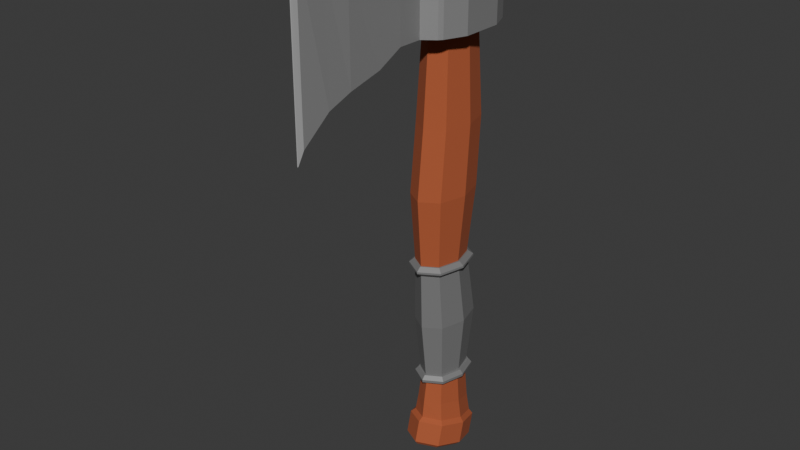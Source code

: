 # Source: Axe.blend  (saved by Blender 4.2.66; exported with 4.5.12 LTS)
import bpy
from mathutils import Matrix  # noqa: F401  (used for matrix-valued properties, if any)

bpy.ops.wm.read_factory_settings(use_empty=True)
scene = bpy.context.scene
scene.name = 'Scene'

# ---- collections
col_collection = bpy.data.collections.new('Collection'); scene.collection.children.link(col_collection)

# ---- materials (node trees are filled in below, after node groups)
mat_material_003 = bpy.data.materials.new('Material.003')
mat_material_002 = bpy.data.materials.new('Material.002')
mat_material_004 = bpy.data.materials.new('Material.004')
mat_material_005 = bpy.data.materials.new('Material.005')

# ---- material node trees
mat_material_003.use_nodes = True; mat_material_003.node_tree.nodes.clear()
_N = mat_material_003.node_tree.nodes; _L = mat_material_003.node_tree.links
n0 = _N.new('ShaderNodeBsdfPrincipled'); n0.name = 'Principled BSDF'; n0.location = (10, 300)
n0.inputs[0].default_value = (0.196, 0.196, 0.196, 1.0)
n1 = _N.new('ShaderNodeOutputMaterial'); n1.name = 'Material Output'; n1.location = (300, 300)
_L.new(n0.outputs[0], n1.inputs[0])
n1.is_active_output = True
mat_material_002.use_nodes = True; mat_material_002.node_tree.nodes.clear()
_N = mat_material_002.node_tree.nodes; _L = mat_material_002.node_tree.links
n0 = _N.new('ShaderNodeBsdfPrincipled'); n0.name = 'Principled BSDF'; n0.location = (10, 300)
n0.inputs[0].default_value = (0.42, 0.0969, 0.03444, 1.0)
n0.inputs[2].default_value = 1.0
n1 = _N.new('ShaderNodeOutputMaterial'); n1.name = 'Material Output'; n1.location = (300, 300)
_L.new(n0.outputs[0], n1.inputs[0])
n1.is_active_output = True
mat_material_004.use_nodes = True; mat_material_004.node_tree.nodes.clear()
_N = mat_material_004.node_tree.nodes; _L = mat_material_004.node_tree.links
n0 = _N.new('ShaderNodeBsdfPrincipled'); n0.name = 'Principled BSDF'; n0.location = (10, 300)
n0.inputs[0].default_value = (0.376, 0.376, 0.376, 1.0)
n0.inputs[1].default_value = 0.4567
n1 = _N.new('ShaderNodeOutputMaterial'); n1.name = 'Material Output'; n1.location = (300, 300)
_L.new(n0.outputs[0], n1.inputs[0])
n1.is_active_output = True
mat_material_005.use_nodes = True; mat_material_005.node_tree.nodes.clear()
_N = mat_material_005.node_tree.nodes; _L = mat_material_005.node_tree.links
n0 = _N.new('ShaderNodeBsdfPrincipled'); n0.name = 'Principled BSDF'; n0.location = (10, 300)
n0.inputs[0].default_value = (0.7829, 0.7829, 0.7829, 1.0)
n0.inputs[1].default_value = 0.4646
n1 = _N.new('ShaderNodeOutputMaterial'); n1.name = 'Material Output'; n1.location = (300, 300)
_L.new(n0.outputs[0], n1.inputs[0])
n1.is_active_output = True

# ---- world
world_world = bpy.data.worlds.new('World'); scene.world = world_world
world_world.use_nodes = True; world_world.node_tree.nodes.clear()
_N = world_world.node_tree.nodes; _L = world_world.node_tree.links
n0 = _N.new('ShaderNodeOutputWorld'); n0.name = 'World Output'; n0.location = (300, 300)
n1 = _N.new('ShaderNodeBackground'); n1.name = 'Background'; n1.location = (10, 300)
n1.inputs[0].default_value = (0.05088, 0.05088, 0.05088, 1.0)
_L.new(n1.outputs[0], n0.inputs[0])
n0.is_active_output = True
world_world.color = (0.05088, 0.05088, 0.05088)
world_world.sun_shadow_jitter_overblur = 0.0

# ---- meshes
me_cube_001 = bpy.data.meshes.new('Cube.001')
me_cube_001.from_pydata([(-1.282, 0.796, -1.0), (-1.282, -0.796, -1.0), (-1.282, -0.796, 1.0), (-1.282, 0.796, 1.0), (1.282, -0.796, -1.0), (1.282, 0.796, -1.0), (1.282, 0.796, 1.0), (1.282, -0.796, 1.0), (0.3752, 2.097, -1.0), (-0.3752, 2.097, -1.0), (-0.3752, 2.097, 1.0), (0.3752, 2.097, 1.0), (-0.3719, -2.097, -1.0), (0.3719, -2.097, -1.0), (0.3698, -2.097, 1.0), (-0.3698, -2.097, 1.0), (-0.5203, 0.806, 1.0), (0.5203, 0.806, 1.0), (-0.5203, -0.806, 1.0), (0.5203, -0.806, 1.0), (0.5203, 0.806, -1.0), (-0.5203, 0.806, -1.0), (0.5203, -0.806, -1.0), (-0.5203, -0.806, -1.0), (-1.352e-16, 1.14, 1.0), (4.503e-17, -1.14, 1.0), (6.432e-08, 1.14, -1.0), (-6.432e-08, -1.14, -1.0), (-0.7358, 1.015e-07, -1.0), (0.7358, -9.783e-08, -1.0), (0.7358, 1.818e-09, 1.0), (-0.7358, 1.818e-09, 1.0), (0.0, 1.435, 1.0), (0.7707, 1.435, 1.0), (0.0, -1.435, 1.0), (0.7687, -1.435, 1.0), (0.0, 1.435, -1.0), (-0.7707, 1.435, -1.0), (0.0, -1.435, -1.0), (-0.7702, -1.435, -1.0), (-0.7707, 0.0, -1.0), (0.7707, 0.0, -1.0), (0.7702, -1.435, -1.0), (0.7707, 0.0, 1.0), (-0.7707, 0.0, 1.0), (-0.7687, -1.435, 1.0), (-0.7707, 1.435, 1.0), (0.7707, 1.435, -1.0), (-0.3635, -3.022, -1.0), (0.3635, -3.022, -1.0), (0.3596, -3.022, 1.0), (-0.3596, -3.022, 1.0), (-0.3129, -3.947, -1.519), (0.3129, -3.947, -1.519), (0.3083, -3.947, 1.519), (-0.3083, -3.947, 1.519), (-0.264, -5.21, -1.862), (0.264, -5.21, -1.862), (0.2356, -5.21, 1.862), (-0.2356, -5.21, 1.862), (-0.1873, -6.095, -2.25), (0.1873, -6.095, -2.25), (0.1153, -6.095, 2.25), (-0.1153, -6.095, 2.25), (-0.02867, -7.063, -3.228), (0.02867, -7.063, -3.228), (0.02165, -7.063, 2.915), (-0.02165, -7.063, 2.915), (-0.01808, -7.318, -3.685), (0.01808, -7.318, -3.685), (0.01808, -7.318, 3.087), (-0.01808, -7.318, 3.087), (-2.537e-09, 1.45, 1.668), (-0.6777, 1.025, 1.668), (-0.9584, -0.002825, 1.668), (-0.6777, -1.03, 1.668), (-2.537e-09, -1.456, 1.668), (0.6777, -1.03, 1.668), (0.9584, -0.002825, 1.668), (0.6777, 1.025, 1.668), (-0.5449, 0.8234, -16.05), (1.226e-06, 1.166, -16.13), (-0.7706, -0.002825, -15.84), (-0.5449, -0.829, -15.63), (1.226e-06, -1.171, -15.55), (0.5449, -0.829, -15.63), (0.7706, -0.002825, -15.84), (0.5449, 0.8234, -16.05), (2.273e-07, 1.166, -0.9991), (3.998e-07, 1.398, -4.339), (5.739e-07, 1.225, -6.942), (7.535e-07, 0.886, -9.546), (9.248e-07, 1.361, -12.15), (1.107e-06, 1.038, -14.75), (0.4855, 0.7333, -14.75), (0.6361, 0.9616, -12.15), (0.5449, 0.5437, -9.546), (0.6741, 0.8014, -6.942), (0.6534, 0.9878, -4.339), (0.5449, 0.8234, -0.9991), (0.7706, -0.002825, -0.9991), (0.924, -0.002825, -4.339), (0.9533, -0.2206, -6.942), (0.7706, -0.2825, -9.546), (0.8996, -0.002825, -12.15), (0.6866, -0.002825, -14.75), (0.4855, -0.739, -14.75), (0.6361, -0.9673, -12.15), (0.5449, -1.109, -9.546), (0.6741, -1.243, -6.942), (0.6534, -0.9935, -4.339), (0.5449, -0.829, -0.9991), (2.273e-07, -1.171, -0.9991), (3.998e-07, -1.404, -4.339), (5.739e-07, -1.666, -6.942), (7.535e-07, -1.451, -9.546), (9.248e-07, -1.367, -12.15), (1.107e-06, -1.044, -14.75), (-0.4855, -0.739, -14.75), (-0.6361, -0.9673, -12.15), (-0.5449, -1.109, -9.546), (-0.6741, -1.243, -6.942), (-0.6534, -0.9935, -4.339), (-0.5449, -0.829, -0.9991), (-0.7706, -0.002825, -0.9991), (-0.924, -0.002825, -4.339), (-0.9533, -0.2206, -6.942), (-0.7706, -0.2825, -9.546), (-0.8996, -0.002825, -12.15), (-0.6866, -0.002825, -14.75), (-0.4855, 0.7333, -14.75), (-0.6361, 0.9616, -12.15), (-0.5449, 0.5437, -9.546), (-0.6741, 0.8014, -6.942), (-0.6534, 0.9878, -4.339), (-0.5449, 0.8234, -0.9991), (0.5449, 0.8234, 1.006), (0.5449, -0.829, 1.006), (-0.5449, -0.829, 1.006), (-0.5449, 0.8234, 1.006), (4.256e-08, 1.166, 1.006), (0.7706, -0.002825, 1.006), (4.256e-08, -1.171, 1.006), (-0.7706, -0.002825, 1.006), (7.77e-07, 0.9511, -9.903), (0.5574, 0.601, -9.903), (0.7883, -0.2441, -9.903), (0.5574, -1.089, -9.903), (7.77e-07, -1.439, -9.903), (-0.5574, -1.089, -9.903), (-0.7883, -0.2441, -9.903), (-0.5574, 0.601, -9.903), (1.08e-06, 1.086, -14.37), (0.5078, 0.7671, -14.37), (0.7182, -0.002825, -14.37), (0.5078, -0.7728, -14.37), (1.08e-06, -1.092, -14.37), (-0.5078, -0.7728, -14.37), (-0.7182, -0.002825, -14.37), (-0.5078, 0.7671, -14.37), (1.108e-06, 1.084, -14.76), (1.098e-06, 1.273, -14.63), (0.5931, 0.5776, -9.539), (0.7245, 0.6956, -9.668), (0.7483, -0.002825, -14.76), (0.916, -0.002825, -14.62), (0.5894, -1.143, -9.546), (0.7248, -1.231, -9.695), (1.108e-06, -1.09, -14.76), (1.098e-06, -1.279, -14.63), (-0.5894, -1.143, -9.546), (-0.7248, -1.231, -9.695), (-0.7483, -0.002825, -14.76), (-0.916, -0.002825, -14.62), (-0.5931, 0.5776, -9.539), (-0.7245, 0.6956, -9.668), (7.558e-07, 1.127, -9.655), (7.515e-07, 0.9343, -9.537), (-0.6686, 0.8752, -14.63), (-0.5319, 0.7671, -14.76), (-0.9957, -0.2672, -9.683), (-0.8327, -0.2836, -9.543), (-0.6686, -0.8809, -14.63), (-0.5319, -0.7728, -14.76), (7.555e-07, -1.664, -9.701), (7.516e-07, -1.494, -9.547), (0.6686, -0.8809, -14.63), (0.5319, -0.7728, -14.76), (0.9957, -0.2672, -9.683), (0.8327, -0.2836, -9.543), (0.6686, 0.8752, -14.63), (0.5319, 0.7671, -14.76), (1.079e-06, 1.153, -14.37), (1.088e-06, 1.286, -14.52), (0.6176, 0.6479, -9.893), (0.7258, 0.7101, -9.746), (0.8004, -0.002825, -14.37), (0.9249, -0.002825, -14.51), (0.6219, -1.136, -9.903), (0.7285, -1.226, -9.774), (1.079e-06, -1.159, -14.37), (1.088e-06, -1.292, -14.52), (-0.6219, -1.136, -9.903), (-0.7285, -1.226, -9.774), (-0.8004, -0.002825, -14.37), (-0.9249, -0.002825, -14.51), (-0.6176, 0.6479, -9.893), (-0.7258, 0.7101, -9.746), (7.619e-07, 1.142, -9.734), (7.754e-07, 1.016, -9.891), (0.9996, -0.257, -9.762), (0.8706, -0.2427, -9.898), (7.618e-07, -1.661, -9.78), (7.755e-07, -1.509, -9.905), (-0.9996, -0.257, -9.762), (-0.8706, -0.2427, -9.898), (0.6742, 0.8855, -14.52), (0.5699, 0.814, -14.37), (0.6742, -0.8911, -14.52), (0.5699, -0.8196, -14.37), (-0.6742, -0.8911, -14.52), (-0.5699, -0.8196, -14.37), (-0.6742, 0.8855, -14.52), (-0.5699, 0.814, -14.37), (-0.5449, 0.5475, -17.86), (1.425e-06, 0.8897, -17.95), (-0.7706, -0.2787, -17.66), (-0.5449, -1.105, -17.45), (1.425e-06, -1.447, -17.37), (0.5449, -1.105, -17.45), (0.7706, -0.2787, -17.66), (0.5449, 0.5475, -17.86), (-0.6338, 0.8859, -16.78), (-0.7675, 0.9428, -16.95), (1.262e-06, 1.395, -17.06), (1.228e-06, 1.259, -16.87), (-0.8853, -0.002825, -16.55), (-1.046, -0.04006, -16.7), (-0.6338, -0.8916, -16.33), (-0.7675, -1.023, -16.46), (1.224e-06, -1.265, -16.24), (1.251e-06, -1.475, -16.34), (0.6338, -0.8916, -16.33), (0.7675, -1.023, -16.46), (0.8853, -0.002825, -16.55), (1.046, -0.04006, -16.7), (0.6338, 0.8859, -16.78), (0.7675, 0.9428, -16.95), (-0.7675, 0.7366, -17.77), (-0.6509, 0.6221, -17.88), (1.439e-06, 1.006, -17.98), (1.43e-06, 1.189, -17.89), (-1.046, -0.2463, -17.53), (-0.9059, -0.2787, -17.66), (-0.7675, -1.229, -17.28), (-0.6509, -1.18, -17.43), (1.423e-06, -1.682, -17.17), (1.436e-06, -1.563, -17.34), (0.7675, -1.229, -17.28), (0.6509, -1.18, -17.43), (1.046, -0.2463, -17.53), (0.9059, -0.2787, -17.66), (0.7675, 0.7366, -17.77), (0.6509, 0.6221, -17.88), (-0.834, -1.75, -1.0), (-0.9415, -1.612, -1.0), (-0.9381, -1.612, 1.0), (-0.8304, -1.75, 1.0), (-0.9451, 1.612, -1.0), (-0.8379, 1.75, -1.0), (-0.8379, 1.75, 1.0), (-0.9451, 1.612, 1.0), (0.9415, -1.612, -1.0), (0.834, -1.75, -1.0), (0.8304, -1.75, 1.0), (0.9381, -1.612, 1.0), (0.8379, 1.75, -1.0), (0.9451, 1.612, -1.0), (0.9451, 1.612, 1.0), (0.8379, 1.75, 1.0)], [], [(10, 270, 271, 3, 46), (278, 279, 11, 33, 6), (7, 35, 14, 274, 275), (45, 2, 266, 267, 15), (4, 7, 275, 272), (269, 270, 10, 9), (273, 274, 14, 13), (46, 3, 2, 45, 44), (8, 11, 279, 276), (47, 5, 4, 42, 41), (8, 276, 277, 5, 47), (5, 6, 7, 4), (12, 15, 267, 264), (1, 2, 3, 0), (0, 37, 40, 39, 1), (0, 3, 271, 268), (9, 8, 47, 36, 37), (6, 33, 43, 35, 7), (11, 10, 46, 32, 33), (277, 278, 6, 5), (35, 34, 45, 15, 14), (265, 266, 2, 1), (39, 38, 42, 13, 12), (42, 4, 272, 273, 13), (13, 14, 50, 49), (268, 269, 9, 37, 0), (9, 10, 11, 8), (24, 17, 33, 32), (19, 25, 34, 35), (26, 21, 37, 36), (23, 27, 38, 39), (28, 23, 39, 40), (22, 29, 41, 42), (30, 19, 35, 43), (18, 31, 44, 45), (16, 24, 32, 46), (25, 18, 45, 34), (20, 26, 36, 47), (27, 22, 42, 38), (21, 28, 40, 37), (29, 20, 47, 41), (17, 30, 43, 33), (31, 16, 46, 44), (26, 24, 16, 21), (28, 21, 16, 31), (23, 28, 31, 18), (27, 23, 18, 25), (25, 19, 22, 27), (22, 19, 30, 29), (29, 30, 17, 20), (24, 26, 20, 17), (51, 48, 52, 55), (14, 15, 51, 50), (15, 12, 48, 51), (12, 13, 49, 48), (53, 54, 58, 57), (50, 51, 55, 54), (49, 50, 54, 53), (48, 49, 53, 52), (59, 56, 60, 63), (52, 53, 57, 56), (55, 52, 56, 59), (54, 55, 59, 58), (62, 63, 67, 66), (58, 59, 63, 62), (57, 58, 62, 61), (56, 57, 61, 60), (65, 66, 70, 69), (61, 62, 66, 65), (60, 61, 65, 64), (63, 60, 64, 67), (69, 70, 71, 68), (64, 65, 69, 68), (67, 64, 68, 71), (66, 67, 71, 70), (73, 72, 79, 78, 77, 76, 75, 74), (245, 247, 262, 260), (94, 93, 81, 87), (106, 105, 86, 85), (118, 117, 84, 83), (130, 129, 82, 80), (105, 94, 87, 86), (117, 106, 85, 84), (129, 118, 83, 82), (93, 130, 80, 81), (140, 139, 135, 88), (88, 135, 134, 89), (89, 134, 133, 90), (90, 133, 132, 91), (144, 151, 131, 92), (197, 216, 190, 165), (143, 138, 123, 124), (124, 123, 122, 125), (125, 122, 121, 126), (126, 121, 120, 127), (150, 149, 119, 128), (156, 155, 219, 200), (142, 137, 111, 112), (112, 111, 110, 113), (113, 110, 109, 114), (114, 109, 108, 115), (148, 147, 107, 116), (176, 175, 207, 208), (141, 136, 99, 100), (100, 99, 98, 101), (101, 98, 97, 102), (102, 97, 96, 103), (146, 145, 95, 104), (218, 197, 165, 186), (139, 143, 124, 135), (135, 124, 125, 134), (134, 125, 126, 133), (133, 126, 127, 132), (151, 150, 128, 131), (193, 222, 178, 161), (138, 142, 112, 123), (123, 112, 113, 122), (122, 113, 114, 121), (121, 114, 115, 120), (149, 148, 116, 119), (180, 171, 203, 214), (137, 141, 100, 111), (111, 100, 101, 110), (110, 101, 102, 109), (109, 102, 103, 108), (147, 146, 104, 107), (152, 159, 223, 192), (136, 140, 88, 99), (99, 88, 89, 98), (98, 89, 90, 97), (97, 90, 91, 96), (145, 144, 92, 95), (149, 150, 215, 202), (79, 72, 140, 136), (77, 78, 141, 137), (75, 76, 142, 138), (73, 74, 143, 139), (78, 79, 136, 141), (76, 77, 137, 142), (74, 75, 138, 143), (72, 73, 139, 140), (184, 167, 199, 212), (153, 152, 192, 217), (188, 163, 195, 210), (163, 176, 208, 195), (171, 184, 212, 203), (150, 151, 206, 215), (158, 157, 221, 204), (157, 156, 200, 221), (95, 92, 152, 153), (107, 104, 154, 155), (119, 116, 156, 157), (131, 128, 158, 159), (104, 95, 153, 154), (116, 107, 155, 156), (128, 119, 157, 158), (92, 131, 159, 152), (96, 91, 177, 162), (132, 127, 181, 174), (127, 120, 170, 181), (94, 105, 164, 191), (129, 130, 179, 172), (117, 118, 183, 168), (105, 106, 187, 164), (93, 94, 191, 160), (155, 154, 196, 219), (106, 117, 168, 187), (120, 115, 185, 170), (103, 96, 162, 189), (115, 108, 166, 185), (118, 129, 172, 183), (91, 132, 174, 177), (144, 145, 194, 209), (148, 149, 202, 213), (201, 218, 186, 169), (108, 103, 189, 166), (146, 147, 198, 211), (205, 220, 182, 173), (222, 205, 173, 178), (159, 158, 204, 223), (147, 148, 213, 198), (167, 188, 210, 199), (220, 201, 169, 182), (175, 180, 214, 207), (151, 144, 209, 206), (154, 153, 217, 196), (145, 146, 211, 194), (175, 176, 177, 174), (179, 160, 161, 178), (171, 180, 181, 170), (183, 172, 173, 182), (167, 184, 185, 166), (187, 168, 169, 186), (163, 188, 189, 162), (191, 164, 165, 190), (180, 175, 174, 181), (172, 179, 178, 173), (184, 171, 170, 185), (168, 183, 182, 169), (188, 167, 166, 189), (164, 187, 186, 165), (176, 163, 162, 177), (160, 191, 190, 161), (130, 93, 160, 179), (209, 194, 195, 208), (211, 198, 199, 210), (213, 202, 203, 212), (215, 206, 207, 214), (194, 211, 210, 195), (198, 213, 212, 199), (202, 215, 214, 203), (206, 209, 208, 207), (193, 216, 217, 192), (197, 218, 219, 196), (201, 220, 221, 200), (205, 222, 223, 204), (216, 197, 196, 217), (218, 201, 200, 219), (220, 205, 204, 221), (222, 193, 192, 223), (216, 193, 161, 190), (224, 226, 227, 228, 229, 230, 231, 225), (243, 245, 260, 258), (230, 229, 259, 261), (241, 243, 258, 256), (229, 228, 257, 259), (239, 241, 256, 254), (228, 227, 255, 257), (237, 239, 254, 252), (83, 84, 240, 238), (80, 82, 236, 232), (82, 83, 238, 236), (86, 87, 246, 244), (84, 85, 242, 240), (226, 224, 249, 253), (85, 86, 244, 242), (231, 230, 261, 263), (227, 226, 253, 255), (233, 237, 252, 248), (225, 231, 263, 250), (234, 233, 248, 251), (247, 234, 251, 262), (87, 81, 235, 246), (233, 234, 235, 232), (237, 233, 232, 236), (239, 237, 236, 238), (241, 239, 238, 240), (243, 241, 240, 242), (245, 243, 242, 244), (247, 245, 244, 246), (234, 247, 246, 235), (81, 80, 232, 235), (249, 250, 251, 248), (253, 249, 248, 252), (255, 253, 252, 254), (257, 255, 254, 256), (259, 257, 256, 258), (261, 259, 258, 260), (263, 261, 260, 262), (250, 263, 262, 251), (224, 225, 250, 249), (264, 267, 266, 265), (270, 269, 268, 271), (278, 277, 276, 279), (274, 273, 272, 275), (1, 39, 12, 264, 265)])
me_cube_001.polygons.foreach_set('material_index', [2, 2, 2, 2, 2, 2, 2, 2, 2, 2, 2, 2, 2, 2, 2, 2, 2, 2, 2, 2, 2, 2, 2, 2, 2, 2, 2, 2, 2, 2, 2, 2, 2, 2, 2, 2, 2, 2, 2, 2, 2, 2, 2, 2, 2, 2, 2, 2, 2, 2, 2, 2, 2, 2, 2, 2, 2, 2, 2, 2, 2, 2, 2, 2, 2, 2, 2, 3, 2, 2, 2, 3, 2, 3, 2, 1, 1, 1, 1, 1, 1, 1, 1, 1, 1, 1, 1, 1, 1, 0, 0, 1, 1, 1, 1, 0, 0, 1, 1, 1, 1, 0, 0, 1, 1, 1, 1, 0, 0, 1, 1, 1, 1, 0, 0, 1, 1, 1, 1, 0, 0, 1, 1, 1, 1, 0, 0, 1, 1, 1, 1, 0, 0, 1, 1, 1, 1, 1, 1, 1, 1, 0, 0, 0, 0, 0, 0, 0, 0, 0, 0, 0, 0, 0, 0, 0, 0, 0, 0, 0, 0, 0, 0, 0, 0, 0, 0, 0, 0, 0, 0, 0, 0, 0, 0, 0, 0, 0, 0, 0, 0, 0, 0, 0, 0, 0, 0, 0, 0, 0, 0, 0, 0, 0, 0, 0, 0, 0, 0, 0, 0, 0, 0, 0, 0, 0, 0, 0, 0, 0, 0, 0, 0, 0, 0, 0, 0, 0, 0, 0, 0, 1, 1, 1, 1, 1, 1, 1, 1, 1, 1, 1, 1, 1, 1, 1, 1, 1, 1, 1, 1, 1, 1, 1, 1, 1, 1, 1, 1, 1, 1, 1, 1, 1, 1, 1, 1, 1, 1, 1, 1, 2, 2, 2, 2, 2])
_uv = me_cube_001.uv_layers.new(name='UVMap')
_uv.uv.foreach_set('vector', [0.7917, 0.5, 0.8637, 0.5, 0.875, 0.5078, 0.875, 0.5833, 0.7917, 0.5833, 0.625, 0.5078, 0.6363, 0.5, 0.7083, 0.5, 0.7083, 0.5833, 0.625, 0.5833, 0.625, 0.6667, 0.7083, 0.6667, 0.7083, 0.75, 0.6363, 0.75, 0.625, 0.7423, 0.7917, 0.6667, 0.875, 0.6667, 0.875, 0.7423, 0.8637, 0.75, 0.7917, 0.75, 0.375, 0.6667, 0.625, 0.6667, 0.625, 0.7423, 0.375, 0.7423, 0.375, 0.2613, 0.625, 0.2613, 0.625, 0.3333, 0.375, 0.3333, 0.375, 0.7613, 0.625, 0.7613, 0.625, 0.8333, 0.375, 0.8333, 0.7917, 0.5833, 0.875, 0.5833, 0.875, 0.6667, 0.7917, 0.6667, 0.7917, 0.625, 0.375, 0.4167, 0.625, 0.4167, 0.625, 0.4887, 0.375, 0.4887, 0.2917, 0.5833, 0.375, 0.5833, 0.375, 0.6667, 0.2917, 0.6667, 0.2917, 0.625, 0.2917, 0.5, 0.3637, 0.5, 0.375, 0.5078, 0.375, 0.5833, 0.2917, 0.5833, 0.375, 0.5833, 0.625, 0.5833, 0.625, 0.6667, 0.375, 0.6667, 0.375, 0.9167, 0.625, 0.9167, 0.625, 0.9887, 0.375, 0.9887, 0.375, 0.08333, 0.625, 0.08333, 0.625, 0.1667, 0.375, 0.1667, 0.125, 0.5833, 0.2083, 0.5833, 0.2083, 0.625, 0.2083, 0.6667, 0.125, 0.6667, 0.375, 0.1667, 0.625, 0.1667, 0.625, 0.2422, 0.375, 0.2422, 0.2083, 0.5, 0.2917, 0.5, 0.2917, 0.5833, 0.25, 0.5833, 0.2083, 0.5833, 0.625, 0.5833, 0.7083, 0.5833, 0.7083, 0.625, 0.7083, 0.6667, 0.625, 0.6667, 0.7083, 0.5, 0.7917, 0.5, 0.7917, 0.5833, 0.75, 0.5833, 0.7083, 0.5833, 0.375, 0.5078, 0.625, 0.5078, 0.625, 0.5833, 0.375, 0.5833, 0.7083, 0.6667, 0.75, 0.6667, 0.7917, 0.6667, 0.7917, 0.75, 0.7083, 0.75, 0.375, 0.007749, 0.625, 0.007738, 0.625, 0.08333, 0.375, 0.08333, 0.2083, 0.6667, 0.25, 0.6667, 0.2917, 0.6667, 0.2917, 0.75, 0.2083, 0.75, 0.2917, 0.6667, 0.375, 0.6667, 0.375, 0.7423, 0.3637, 0.75, 0.2917, 0.75, 0.375, 0.8333, 0.625, 0.8333, 0.625, 0.8333, 0.375, 0.8333, 0.125, 0.5078, 0.1363, 0.5, 0.2083, 0.5, 0.2083, 0.5833, 0.125, 0.5833, 0.375, 0.3333, 0.625, 0.3333, 0.625, 0.4167, 0.375, 0.4167, 0.75, 0.5872, 0.7156, 0.5872, 0.7083, 0.5833, 0.75, 0.5833, 0.7156, 0.6628, 0.75, 0.6628, 0.75, 0.6667, 0.7083, 0.6667, 0.25, 0.5872, 0.2156, 0.5872, 0.2083, 0.5833, 0.25, 0.5833, 0.2156, 0.6628, 0.25, 0.6628, 0.25, 0.6667, 0.2083, 0.6667, 0.2156, 0.625, 0.2156, 0.6628, 0.2083, 0.6667, 0.2083, 0.625, 0.2844, 0.6628, 0.2844, 0.625, 0.2917, 0.625, 0.2917, 0.6667, 0.7156, 0.625, 0.7156, 0.6628, 0.7083, 0.6667, 0.7083, 0.625, 0.7844, 0.6628, 0.7844, 0.625, 0.7917, 0.625, 0.7917, 0.6667, 0.7844, 0.5872, 0.75, 0.5872, 0.75, 0.5833, 0.7917, 0.5833, 0.75, 0.6628, 0.7844, 0.6628, 0.7917, 0.6667, 0.75, 0.6667, 0.2844, 0.5872, 0.25, 0.5872, 0.25, 0.5833, 0.2917, 0.5833, 0.25, 0.6628, 0.2844, 0.6628, 0.2917, 0.6667, 0.25, 0.6667, 0.2156, 0.5872, 0.2156, 0.625, 0.2083, 0.625, 0.2083, 0.5833, 0.2844, 0.625, 0.2844, 0.5872, 0.2917, 0.5833, 0.2917, 0.625, 0.7156, 0.5872, 0.7156, 0.625, 0.7083, 0.625, 0.7083, 0.5833, 0.7844, 0.625, 0.7844, 0.5872, 0.7917, 0.5833, 0.7917, 0.625, 0.25, 0.5872, 0.75, 0.5872, 0.7844, 0.5872, 0.2156, 0.5872, 0.2156, 0.625, 0.2156, 0.5872, 0.7844, 0.5872, 0.7844, 0.625, 0.2156, 0.6628, 0.2156, 0.625, 0.7844, 0.625, 0.7844, 0.6628, 0.25, 0.6628, 0.2156, 0.6628, 0.7844, 0.6628, 0.75, 0.6628, 0.75, 0.6628, 0.7156, 0.6628, 0.2844, 0.6628, 0.25, 0.6628, 0.2844, 0.6628, 0.7156, 0.6628, 0.7156, 0.625, 0.2844, 0.625, 0.2844, 0.625, 0.7156, 0.625, 0.7156, 0.5872, 0.2844, 0.5872, 0.75, 0.5872, 0.25, 0.5872, 0.2844, 0.5872, 0.7156, 0.5872, 0.625, 0.9167, 0.375, 0.9167, 0.375, 0.9167, 0.625, 0.9167, 0.7083, 0.75, 0.7917, 0.75, 0.7917, 0.75, 0.7083, 0.75, 0.625, 0.9167, 0.375, 0.9167, 0.375, 0.9167, 0.625, 0.9167, 0.2083, 0.75, 0.2917, 0.75, 0.2917, 0.75, 0.2083, 0.75, 0.375, 0.8333, 0.625, 0.8333, 0.625, 0.8333, 0.375, 0.8333, 0.7083, 0.75, 0.7917, 0.75, 0.7917, 0.75, 0.7083, 0.75, 0.375, 0.8333, 0.625, 0.8333, 0.625, 0.8333, 0.375, 0.8333, 0.2083, 0.75, 0.2917, 0.75, 0.2917, 0.75, 0.2083, 0.75, 0.625, 0.9167, 0.375, 0.9167, 0.375, 0.9167, 0.625, 0.9167, 0.2083, 0.75, 0.2917, 0.75, 0.2917, 0.75, 0.2083, 0.75, 0.625, 0.9167, 0.375, 0.9167, 0.375, 0.9167, 0.625, 0.9167, 0.7083, 0.75, 0.7917, 0.75, 0.7917, 0.75, 0.7083, 0.75, 0.7083, 0.75, 0.7917, 0.75, 0.7917, 0.75, 0.7083, 0.75, 0.7083, 0.75, 0.7917, 0.75, 0.7917, 0.75, 0.7083, 0.75, 0.375, 0.8333, 0.625, 0.8333, 0.625, 0.8333, 0.375, 0.8333, 0.2083, 0.75, 0.2917, 0.75, 0.2917, 0.75, 0.2083, 0.75, 0.375, 0.8333, 0.625, 0.8333, 0.625, 0.8333, 0.375, 0.8333, 0.375, 0.8333, 0.625, 0.8333, 0.625, 0.8333, 0.375, 0.8333, 0.2083, 0.75, 0.2917, 0.75, 0.2917, 0.75, 0.2083, 0.75, 0.625, 0.9167, 0.375, 0.9167, 0.375, 0.9167, 0.625, 0.9167, 0.375, 0.8333, 0.625, 0.8333, 0.625, 0.9167, 0.375, 0.9167, 0.2083, 0.75, 0.2917, 0.75, 0.2917, 0.75, 0.2083, 0.75, 0.625, 0.9167, 0.375, 0.9167, 0.375, 0.9167, 0.625, 0.9167, 0.7083, 0.75, 0.7917, 0.75, 0.7917, 0.75, 0.7083, 0.75, 0.0, 0.0, 0.0, 0.0, 0.0, 0.0, 0.0, 0.0, 0.0, 0.0, 0.0, 0.0, 0.0, 0.0, 0.0, 0.0, 0.0, 0.0, 0.0, 0.0, 0.0, 0.0, 0.0, 0.0, 0.0, 0.0, 0.0, 0.0, 0.0, 0.0, 0.0, 0.0, 0.0, 0.0, 0.0, 0.0, 0.0, 0.0, 0.0, 0.0, 0.0, 0.0, 0.0, 0.0, 0.0, 0.0, 0.0, 0.0, 0.0, 0.0, 0.0, 0.0, 0.0, 0.0, 0.0, 0.0, 0.0, 0.0, 0.0, 0.0, 0.0, 0.0, 0.0, 0.0, 0.0, 0.0, 0.0, 0.0, 0.0, 0.0, 0.0, 0.0, 0.0, 0.0, 0.0, 0.0, 0.0, 0.0, 0.0, 0.0, 0.0, 0.0, 0.0, 0.0, 0.0, 0.0, 0.0, 0.0, 0.0, 0.0, 0.0, 0.0, 0.0, 0.0, 0.0, 0.0, 0.0, 0.0, 0.0, 0.0, 0.0, 0.0, 0.0, 0.0, 0.0, 0.0, 0.0, 0.0, 0.0, 0.0, 0.0, 0.0, 0.0, 0.0, 0.0, 0.0, 0.0, 0.0, 0.0, 0.0, 0.0, 0.0, 0.0, 0.0, 0.0, 0.0, 0.0, 0.0, 0.0, 0.0, 0.0, 0.0, 0.0, 0.0, 0.0, 0.0, 0.0, 0.0, 0.0, 0.0, 0.0, 0.0, 0.0, 0.0, 0.0, 0.0, 0.0, 0.0, 0.0, 0.0, 0.0, 0.0, 0.0, 0.0, 0.0, 0.0, 0.0, 0.0, 0.0, 0.0, 0.0, 0.0, 0.0, 0.0, 0.0, 0.0, 0.0, 0.0, 0.0, 0.0, 0.0, 0.0, 0.0, 0.0, 0.0, 0.0, 0.0, 0.0, 0.0, 0.0, 0.0, 0.0, 0.0, 0.0, 0.0, 0.0, 0.0, 0.0, 0.0, 0.0, 0.0, 0.0, 0.0, 0.0, 0.0, 0.0, 0.0, 0.0, 0.0, 0.0, 0.0, 0.0, 0.0, 0.0, 0.0, 0.0, 0.0, 0.0, 0.0, 0.0, 0.0, 0.0, 0.0, 0.0, 0.0, 0.0, 0.0, 0.0, 0.0, 0.0, 0.0, 0.0, 0.0, 0.0, 0.0, 0.0, 0.0, 0.0, 0.0, 0.0, 0.0, 0.0, 0.0, 0.0, 0.0, 0.0, 0.0, 0.0, 0.0, 0.0, 0.0, 0.0, 0.0, 0.0, 0.0, 0.0, 0.0, 0.0, 0.0, 0.0, 0.0, 0.0, 0.0, 0.0, 0.0, 0.0, 0.0, 0.0, 0.0, 0.0, 0.0, 0.0, 0.0, 0.0, 0.0, 0.0, 0.0, 0.0, 0.0, 0.0, 0.0, 0.0, 0.0, 0.0, 0.0, 0.0, 0.0, 0.0, 0.0, 0.0, 0.0, 0.0, 0.0, 0.0, 0.0, 0.0, 0.0, 0.0, 0.0, 0.0, 0.0, 0.0, 0.0, 0.0, 0.0, 0.0, 0.0, 0.0, 0.0, 0.0, 0.0, 0.0, 0.0, 0.0, 0.0, 0.0, 0.0, 0.0, 0.0, 0.0, 0.0, 0.0, 0.0, 0.0, 0.0, 0.0, 0.0, 0.0, 0.0, 0.0, 0.0, 0.0, 0.0, 0.0, 0.0, 0.0, 0.0, 0.0, 0.0, 0.0, 0.0, 0.0, 0.0, 0.0, 0.0, 0.0, 0.0, 0.0, 0.0, 0.0, 0.0, 0.0, 0.0, 0.0, 0.0, 0.0, 0.0, 0.0, 0.0, 0.0, 0.0, 0.0, 0.0, 0.0, 0.0, 0.0, 0.0, 0.0, 0.0, 0.0, 0.0, 0.0, 0.0, 0.0, 0.0, 0.0, 0.0, 0.0, 0.0, 0.0, 0.0, 0.0, 0.0, 0.0, 0.0, 0.0, 0.0, 0.0, 0.0, 0.0, 0.0, 0.0, 0.0, 0.0, 0.0, 0.0, 0.0, 0.0, 0.0, 0.0, 0.0, 0.0, 0.0, 0.0, 0.0, 0.0, 0.0, 0.0, 0.0, 0.0, 0.0, 0.0, 0.0, 0.0, 0.0, 0.0, 0.0, 0.0, 0.0, 0.0, 0.0, 0.0, 0.0, 0.0, 0.0, 0.0, 0.0, 0.0, 0.0, 0.0, 0.0, 0.0, 0.0, 0.0, 0.0, 0.0, 0.0, 0.0, 0.0, 0.0, 0.0, 0.0, 0.0, 0.0, 0.0, 0.0, 0.0, 0.0, 0.0, 0.0, 0.0, 0.0, 0.0, 0.0, 0.0, 0.0, 0.0, 0.0, 0.0, 0.0, 0.0, 0.0, 0.0, 0.0, 0.0, 0.0, 0.0, 0.0, 0.0, 0.0, 0.0, 0.0, 0.0, 0.0, 0.0, 0.0, 0.0, 0.0, 0.0, 0.0, 0.0, 0.0, 0.0, 0.0, 0.0, 0.0, 0.0, 0.0, 0.0, 0.0, 0.0, 0.0, 0.0, 0.0, 0.0, 0.0, 0.0, 0.0, 0.0, 0.0, 0.0, 0.0, 0.0, 0.0, 0.0, 0.0, 0.0, 0.0, 0.0, 0.0, 0.0, 0.0, 0.0, 0.0, 0.0, 0.0, 0.0, 0.0, 0.0, 0.0, 0.0, 0.0, 0.0, 0.0, 0.0, 0.0, 0.0, 0.0, 0.0, 0.0, 0.0, 0.0, 0.0, 0.0, 0.0, 0.0, 0.0, 0.0, 0.0, 0.0, 0.0, 0.0, 0.0, 0.0, 0.0, 0.0, 0.0, 0.0, 0.0, 0.0, 0.0, 0.0, 0.0, 0.0, 0.0, 0.0, 0.0, 0.0, 0.0, 0.0, 0.0, 0.0, 0.0, 0.0, 0.0, 0.0, 0.0, 0.0, 0.0, 0.0, 0.0, 0.0, 0.0, 0.0, 0.0, 0.0, 0.0, 0.0, 0.0, 0.0, 0.0, 0.0, 0.0, 0.0, 0.0, 0.0, 0.0, 0.0, 0.0, 0.0, 0.0, 0.0, 0.0, 0.0, 0.0, 0.0, 0.0, 0.0, 0.0, 0.0, 0.0, 0.0, 0.0, 0.0, 0.0, 0.0, 0.0, 0.0, 0.0, 0.0, 0.0, 0.0, 0.0, 0.0, 0.0, 0.0, 0.0, 0.0, 0.0, 0.0, 0.0, 0.0, 0.0, 0.0, 0.0, 0.0, 0.0, 0.0, 0.0, 0.0, 0.0, 0.0, 0.0, 0.0, 0.0, 0.0, 0.0, 0.0, 0.0, 0.0, 0.0, 0.0, 0.0, 0.0, 0.0, 0.0, 0.0, 0.0, 0.0, 0.0, 0.0, 0.0, 0.0, 0.0, 0.0, 0.0, 0.0, 0.0, 0.0, 0.0, 0.0, 0.0, 0.0, 0.0, 0.0, 0.0, 0.0, 0.0, 0.0, 0.0, 0.0, 0.0, 0.0, 0.0, 0.0, 0.0, 0.0, 0.0, 0.0, 0.0, 0.0, 0.0, 0.0, 0.0, 0.0, 0.0, 0.0, 0.0, 0.0, 0.0, 0.0, 0.0, 0.0, 0.0, 0.0, 0.0, 0.0, 0.0, 0.0, 0.0, 0.0, 0.0, 0.0, 0.0, 0.0, 0.0, 0.0, 0.0, 0.0, 0.0, 0.0, 0.0, 0.0, 0.0, 0.0, 0.0, 0.0, 0.0, 0.0, 0.0, 0.0, 0.0, 0.0, 0.0, 0.0, 0.0, 0.0, 0.0, 0.0, 0.0, 0.0, 0.0, 0.0, 0.0, 0.0, 0.0, 0.0, 0.0, 0.0, 0.0, 0.0, 0.0, 0.0, 0.0, 0.0, 0.0, 0.0, 0.0, 0.0, 0.0, 0.0, 0.0, 0.0, 0.0, 0.0, 0.0, 0.0, 0.0, 0.0, 0.0, 0.0, 0.0, 0.0, 0.0, 0.0, 0.0, 0.0, 0.0, 0.0, 0.0, 0.0, 0.0, 0.0, 0.0, 0.0, 0.0, 0.0, 0.0, 0.0, 0.0, 0.0, 0.0, 0.0, 0.0, 0.0, 0.0, 0.0, 0.0, 0.0, 0.0, 0.0, 0.0, 0.0, 0.0, 0.0, 0.0, 0.0, 0.0, 0.0, 0.0, 0.0, 0.0, 0.0, 0.0, 0.0, 0.0, 0.0, 0.0, 0.0, 0.0, 0.0, 0.0, 0.0, 0.0, 0.0, 0.0, 0.0, 0.0, 0.0, 0.0, 0.0, 0.0, 0.0, 0.0, 0.0, 0.0, 0.0, 0.0, 0.0, 0.0, 0.0, 0.0, 0.0, 0.0, 0.0, 0.0, 0.0, 0.0, 0.0, 0.0, 0.0, 0.0, 0.0, 0.0, 0.0, 0.0, 0.0, 0.0, 0.0, 0.0, 0.0, 0.0, 0.0, 0.0, 0.0, 0.0, 0.0, 0.0, 0.0, 0.0, 0.0, 0.0, 0.0, 0.0, 0.0, 0.0, 0.0, 0.0, 0.0, 0.0, 0.0, 0.0, 0.0, 0.0, 0.0, 0.0, 0.0, 0.0, 0.0, 0.0, 0.0, 0.0, 0.0, 0.0, 0.0, 0.0, 0.0, 0.0, 0.0, 0.0, 0.0, 0.0, 0.0, 0.0, 0.0, 0.0, 0.0, 0.0, 0.0, 0.0, 0.0, 0.0, 0.0, 0.0, 0.0, 0.0, 0.0, 0.0, 0.0, 0.0, 0.0, 0.0, 0.0, 0.0, 0.0, 0.0, 0.0, 0.0, 0.0, 0.0, 0.0, 0.0, 0.0, 0.0, 0.0, 0.0, 0.0, 0.0, 0.0, 0.0, 0.0, 0.0, 0.0, 0.0, 0.0, 0.0, 0.0, 0.0, 0.0, 0.0, 0.0, 0.0, 0.0, 0.0, 0.0, 0.0, 0.0, 0.0, 0.0, 0.0, 0.0, 0.0, 0.0, 0.0, 0.0, 0.0, 0.0, 0.0, 0.0, 0.0, 0.0, 0.0, 0.0, 0.0, 0.0, 0.0, 0.0, 0.0, 0.0, 0.0, 0.0, 0.0, 0.0, 0.0, 0.0, 0.0, 0.0, 0.0, 0.0, 0.0, 0.0, 0.0, 0.0, 0.0, 0.0, 0.0, 0.0, 0.0, 0.0, 0.0, 0.0, 0.0, 0.0, 0.0, 0.0, 0.0, 0.0, 0.0, 0.0, 0.0, 0.0, 0.0, 0.0, 0.0, 0.0, 0.0, 0.0, 0.0, 0.0, 0.0, 0.0, 0.0, 0.0, 0.0, 0.0, 0.0, 0.0, 0.0, 0.0, 0.0, 0.0, 0.0, 0.0, 0.0, 0.0, 0.0, 0.0, 0.0, 0.0, 0.0, 0.0, 0.0, 0.0, 0.0, 0.0, 0.0, 0.0, 0.0, 0.0, 0.0, 0.0, 0.0, 0.0, 0.0, 0.0, 0.0, 0.0, 0.0, 0.0, 0.0, 0.0, 0.0, 0.0, 0.0, 0.0, 0.0, 0.0, 0.0, 0.0, 0.0, 0.0, 0.0, 0.0, 0.0, 0.0, 0.0, 0.0, 0.0, 0.0, 0.0, 0.0, 0.0, 0.0, 0.0, 0.0, 0.0, 0.0, 0.0, 0.0, 0.0, 0.0, 0.0, 0.0, 0.0, 0.0, 0.0, 0.0, 0.0, 0.0, 0.0, 0.0, 0.0, 0.0, 0.0, 0.0, 0.0, 0.0, 0.0, 0.0, 0.0, 0.0, 0.0, 0.0, 0.0, 0.0, 0.0, 0.0, 0.0, 0.0, 0.0, 0.0, 0.0, 0.0, 0.0, 0.0, 0.0, 0.0, 0.0, 0.0, 0.0, 0.0, 0.0, 0.0, 0.0, 0.0, 0.0, 0.0, 0.0, 0.0, 0.0, 0.0, 0.0, 0.0, 0.0, 0.0, 0.0, 0.0, 0.0, 0.0, 0.0, 0.0, 0.0, 0.0, 0.0, 0.0, 0.0, 0.0, 0.0, 0.0, 0.0, 0.0, 0.0, 0.0, 0.0, 0.0, 0.0, 0.0, 0.0, 0.0, 0.0, 0.0, 0.0, 0.0, 0.0, 0.0, 0.0, 0.0, 0.0, 0.0, 0.0, 0.0, 0.0, 0.0, 0.0, 0.0, 0.0, 0.0, 0.0, 0.0, 0.0, 0.0, 0.0, 0.0, 0.0, 0.0, 0.0, 0.0, 0.0, 0.0, 0.0, 0.0, 0.0, 0.0, 0.0, 0.0, 0.0, 0.0, 0.0, 0.0, 0.0, 0.0, 0.0, 0.0, 0.0, 0.0, 0.0, 0.0, 0.0, 0.0, 0.0, 0.0, 0.0, 0.0, 0.0, 0.0, 0.0, 0.0, 0.0, 0.0, 0.0, 0.0, 0.0, 0.0, 0.0, 0.0, 0.0, 0.0, 0.0, 0.0, 0.0, 0.0, 0.0, 0.0, 0.0, 0.0, 0.0, 0.0, 0.0, 0.0, 0.0, 0.0, 0.0, 0.0, 0.0, 0.0, 0.0, 0.0, 0.0, 0.0, 0.0, 0.0, 0.0, 0.0, 0.0, 0.0, 0.0, 0.0, 0.0, 0.0, 0.0, 0.0, 0.0, 0.0, 0.0, 0.0, 0.0, 0.0, 0.0, 0.0, 0.0, 0.0, 0.0, 0.0, 0.0, 0.0, 0.0, 0.0, 0.0, 0.0, 0.0, 0.0, 0.0, 0.0, 0.0, 0.0, 0.0, 0.0, 0.0, 0.0, 0.0, 0.0, 0.0, 0.0, 0.0, 0.0, 0.0, 0.0, 0.0, 0.0, 0.0, 0.0, 0.0, 0.0, 0.0, 0.0, 0.0, 0.0, 0.0, 0.0, 0.0, 0.0, 0.0, 0.0, 0.0, 0.0, 0.0, 0.0, 0.0, 0.0, 0.0, 0.0, 0.0, 0.0, 0.0, 0.0, 0.0, 0.0, 0.0, 0.0, 0.0, 0.0, 0.0, 0.0, 0.0, 0.0, 0.0, 0.0, 0.0, 0.0, 0.0, 0.0, 0.0, 0.0, 0.0, 0.0, 0.0, 0.0, 0.0, 0.0, 0.0, 0.0, 0.0, 0.0, 0.0, 0.0, 0.0, 0.0, 0.0, 0.0, 0.0, 0.0, 0.0, 0.0, 0.0, 0.0, 0.0, 0.0, 0.0, 0.0, 0.0, 0.0, 0.0, 0.0, 0.0, 0.0, 0.0, 0.0, 0.0, 0.0, 0.0, 0.0, 0.0, 0.0, 0.0, 0.0, 0.0, 0.0, 0.0, 0.0, 0.0, 0.0, 0.0, 0.0, 0.0, 0.0, 0.0, 0.0, 0.0, 0.0, 0.0, 0.0, 0.0, 0.0, 0.0, 0.0, 0.0, 0.0, 0.0, 0.0, 0.0, 0.0, 0.0, 0.0, 0.0, 0.0, 0.0, 0.0, 0.0, 0.0, 0.0, 0.0, 0.0, 0.0, 0.0, 0.0, 0.0, 0.0, 0.0, 0.0, 0.0, 0.0, 0.0, 0.0, 0.0, 0.0, 0.0, 0.0, 0.0, 0.0, 0.0, 0.0, 0.0, 0.0, 0.0, 0.0, 0.0, 0.0, 0.0, 0.0, 0.0, 0.0, 0.0, 0.0, 0.0, 0.0, 0.0, 0.0, 0.0, 0.0, 0.0, 0.0, 0.0, 0.0, 0.0, 0.0, 0.0, 0.0, 0.0, 0.0, 0.0, 0.0, 0.0, 0.0, 0.0, 0.0, 0.0, 0.0, 0.0, 0.0, 0.0, 0.0, 0.0, 0.0, 0.0, 0.0, 0.0, 0.0, 0.0, 0.0, 0.0, 0.0, 0.0, 0.0, 0.0, 0.0, 0.0, 0.0, 0.0, 0.0, 0.0, 0.0, 0.0, 0.0, 0.0, 0.0, 0.0, 0.0, 0.0, 0.0, 0.0, 0.0, 0.0, 0.0, 0.0, 0.375, 0.0, 0.625, 0.0, 0.625, 0.007738, 0.375, 0.007749, 0.625, 0.2613, 0.375, 0.2613, 0.375, 0.2422, 0.625, 0.2422, 0.625, 0.5078, 0.375, 0.5078, 0.375, 0.4887, 0.625, 0.4887, 0.625, 0.7613, 0.375, 0.7613, 0.375, 0.7423, 0.625, 0.7423, 0.125, 0.6667, 0.2083, 0.6667, 0.2083, 0.75, 0.1363, 0.75, 0.125, 0.7423])
me_cube_001.materials.append(mat_material_003)
me_cube_001.materials.append(mat_material_002)
me_cube_001.materials.append(mat_material_004)
me_cube_001.materials.append(mat_material_005)
me_cube_001.update()

# ---- objects
ob_cube = bpy.data.objects.new('Cube', me_cube_001)

# ---- transforms, parenting, visibility, modifiers, constraints
ob_cube.location = (0.0, 0.0, 0.0)

# ---- collection membership
col_collection.objects.link(ob_cube)

# ---- scene / render settings (as saved in the file)
scene.frame_start = 1; scene.frame_end = 250; scene.frame_set(0)
scene.render.engine = 'BLENDER_EEVEE_NEXT'
bpy.context.view_layer.update()

# ---- added for rendering (the .blend has no active camera and no usable light): camera, sun
cam_auto = bpy.data.cameras.new('AutoCamera')
cam_auto.lens = 50.0
cam_auto.sensor_width = 36.0
cam_auto.clip_end = 1000.0
ob_auto_camera = bpy.data.objects.new('AutoCamera', cam_auto)
scene.collection.objects.link(ob_auto_camera)
ob_auto_camera.location = (21.4798, -28.3865, 9.73763)
ob_auto_camera.rotation_euler = (1.09748, -7.21219e-08, 0.694738)
scene.camera = ob_auto_camera
light_auto_sun = bpy.data.lights.new('AutoSun', 'SUN')
light_auto_sun.energy = 3.0
light_auto_sun.angle = 0.0523599
ob_auto_sun = bpy.data.objects.new('AutoSun', light_auto_sun)
scene.collection.objects.link(ob_auto_sun)
ob_auto_sun.rotation_euler = (0.872665, 0.174533, 0.523599)
bpy.context.view_layer.update()
